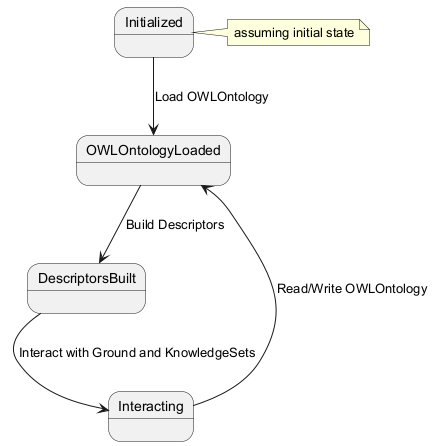

The diagram above was rendered by PlantUML. Its source (embedded in the PNG):
@startuml
state Initialized
state OWLOntologyLoaded
state DescriptorsBuilt
state Interacting

Initialized --> OWLOntologyLoaded : Load OWLOntology
OWLOntologyLoaded --> DescriptorsBuilt : Build Descriptors
DescriptorsBuilt --> Interacting : Interact with Ground and KnowledgeSets
Interacting --> OWLOntologyLoaded : Read/Write OWLOntology
note right of Initialized: assuming initial state
@enduml